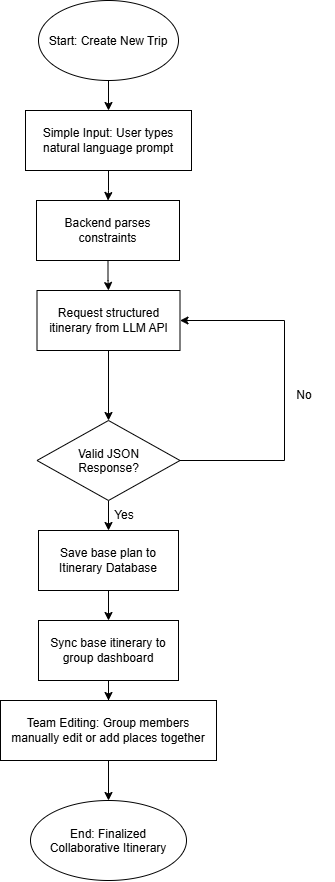

The diagram above was exported from draw.io. Its source (the exported page's mxGraphModel, read from the mxfile embedded in the PNG):
<mxGraphModel dx="1030" dy="1826" grid="1" gridSize="10" guides="1" tooltips="1" connect="1" arrows="1" fold="1" page="1" pageScale="1" pageWidth="827" pageHeight="1169" math="0" shadow="0">
  <root>
    <mxCell id="0" />
    <mxCell id="1" parent="0" />
    <mxCell id="_ZIbHOskhbJj-D2d084W-3" edge="1" parent="1" source="_ZIbHOskhbJj-D2d084W-1" style="edgeStyle=orthogonalEdgeStyle;rounded=0;orthogonalLoop=1;jettySize=auto;html=1;" target="_ZIbHOskhbJj-D2d084W-2" value="">
      <mxGeometry relative="1" as="geometry" />
    </mxCell>
    <mxCell id="_ZIbHOskhbJj-D2d084W-1" parent="1" style="ellipse;whiteSpace=wrap;html=1;shapeInside=1;" value="Start: Create New Trip" vertex="1">
      <mxGeometry height="80" width="140" x="344" y="-1130" as="geometry" />
    </mxCell>
    <mxCell id="_ZIbHOskhbJj-D2d084W-5" edge="1" parent="1" source="_ZIbHOskhbJj-D2d084W-2" style="edgeStyle=orthogonalEdgeStyle;rounded=0;orthogonalLoop=1;jettySize=auto;html=1;" target="_ZIbHOskhbJj-D2d084W-4" value="">
      <mxGeometry relative="1" as="geometry" />
    </mxCell>
    <mxCell id="_ZIbHOskhbJj-D2d084W-2" parent="1" style="whiteSpace=wrap;html=1;" value="Simple Input: User types natural language prompt" vertex="1">
      <mxGeometry height="60" width="166" x="331" y="-1020" as="geometry" />
    </mxCell>
    <mxCell id="_ZIbHOskhbJj-D2d084W-7" edge="1" parent="1" source="_ZIbHOskhbJj-D2d084W-4" style="edgeStyle=orthogonalEdgeStyle;rounded=0;orthogonalLoop=1;jettySize=auto;html=1;" target="_ZIbHOskhbJj-D2d084W-6" value="">
      <mxGeometry relative="1" as="geometry" />
    </mxCell>
    <mxCell id="_ZIbHOskhbJj-D2d084W-4" parent="1" style="whiteSpace=wrap;html=1;" value="Backend parses constraints" vertex="1">
      <mxGeometry height="60" width="143" x="342" y="-930" as="geometry" />
    </mxCell>
    <mxCell id="_ZIbHOskhbJj-D2d084W-9" edge="1" parent="1" source="_ZIbHOskhbJj-D2d084W-6" style="edgeStyle=orthogonalEdgeStyle;rounded=0;orthogonalLoop=1;jettySize=auto;html=1;" target="_ZIbHOskhbJj-D2d084W-8" value="">
      <mxGeometry relative="1" as="geometry" />
    </mxCell>
    <mxCell id="_ZIbHOskhbJj-D2d084W-6" parent="1" style="whiteSpace=wrap;html=1;" value="Request structured itinerary from LLM API" vertex="1">
      <mxGeometry height="60" width="143" x="342.5" y="-840" as="geometry" />
    </mxCell>
    <mxCell id="_ZIbHOskhbJj-D2d084W-13" edge="1" parent="1" source="_ZIbHOskhbJj-D2d084W-8" style="edgeStyle=orthogonalEdgeStyle;rounded=0;orthogonalLoop=1;jettySize=auto;html=1;" target="_ZIbHOskhbJj-D2d084W-12" value="">
      <mxGeometry relative="1" as="geometry" />
    </mxCell>
    <mxCell id="_ZIbHOskhbJj-D2d084W-8" parent="1" style="rhombus;whiteSpace=wrap;html=1;shapeInside=1;" value="Valid JSON Response?" vertex="1">
      <mxGeometry height="80" width="143" x="342.5" y="-710" as="geometry" />
    </mxCell>
    <mxCell id="_ZIbHOskhbJj-D2d084W-10" edge="1" parent="1" source="_ZIbHOskhbJj-D2d084W-8" style="endArrow=classic;html=1;rounded=0;exitX=1;exitY=0.5;exitDx=0;exitDy=0;entryX=1;entryY=0.5;entryDx=0;entryDy=0;" target="_ZIbHOskhbJj-D2d084W-6" value="">
      <mxGeometry height="50" relative="1" width="50" as="geometry">
        <Array as="points">
          <mxPoint x="590" y="-670" />
          <mxPoint x="590" y="-810" />
        </Array>
        <mxPoint x="500" y="-680" as="sourcePoint" />
        <mxPoint x="550" y="-730" as="targetPoint" />
      </mxGeometry>
    </mxCell>
    <mxCell id="_ZIbHOskhbJj-D2d084W-11" parent="1" style="text;html=1;whiteSpace=wrap;strokeColor=none;fillColor=none;align=center;verticalAlign=middle;rounded=0;" value="No" vertex="1">
      <mxGeometry height="30" width="60" x="580" y="-750" as="geometry" />
    </mxCell>
    <mxCell id="_ZIbHOskhbJj-D2d084W-16" edge="1" parent="1" source="_ZIbHOskhbJj-D2d084W-12" style="edgeStyle=orthogonalEdgeStyle;rounded=0;orthogonalLoop=1;jettySize=auto;html=1;" target="_ZIbHOskhbJj-D2d084W-15" value="">
      <mxGeometry relative="1" as="geometry" />
    </mxCell>
    <mxCell id="_ZIbHOskhbJj-D2d084W-12" parent="1" style="whiteSpace=wrap;html=1;" value="Save base plan to Itinerary Database" vertex="1">
      <mxGeometry height="60" width="140" x="344" y="-600" as="geometry" />
    </mxCell>
    <mxCell id="_ZIbHOskhbJj-D2d084W-14" parent="1" style="text;html=1;whiteSpace=wrap;strokeColor=none;fillColor=none;align=center;verticalAlign=middle;rounded=0;" value="Yes" vertex="1">
      <mxGeometry height="30" width="60" x="400" y="-630" as="geometry" />
    </mxCell>
    <mxCell id="_ZIbHOskhbJj-D2d084W-19" edge="1" parent="1" source="_ZIbHOskhbJj-D2d084W-15" style="edgeStyle=orthogonalEdgeStyle;rounded=0;orthogonalLoop=1;jettySize=auto;html=1;" target="_ZIbHOskhbJj-D2d084W-18" value="">
      <mxGeometry relative="1" as="geometry" />
    </mxCell>
    <mxCell id="_ZIbHOskhbJj-D2d084W-15" parent="1" style="whiteSpace=wrap;html=1;" value="Sync base itinerary to group dashboard" vertex="1">
      <mxGeometry height="60" width="140" x="344" y="-510" as="geometry" />
    </mxCell>
    <mxCell id="_ZIbHOskhbJj-D2d084W-21" edge="1" parent="1" source="_ZIbHOskhbJj-D2d084W-18" style="edgeStyle=orthogonalEdgeStyle;rounded=0;orthogonalLoop=1;jettySize=auto;html=1;" target="_ZIbHOskhbJj-D2d084W-20" value="">
      <mxGeometry relative="1" as="geometry" />
    </mxCell>
    <mxCell id="_ZIbHOskhbJj-D2d084W-18" parent="1" style="whiteSpace=wrap;html=1;" value="Team Editing: Group members manually edit or add places together" vertex="1">
      <mxGeometry height="60" width="216" x="306" y="-430" as="geometry" />
    </mxCell>
    <mxCell id="_ZIbHOskhbJj-D2d084W-20" parent="1" style="ellipse;whiteSpace=wrap;html=1;shapeInside=1;" value="End: Finalized Collaborative Itinerary" vertex="1">
      <mxGeometry height="80" width="156" x="336" y="-330" as="geometry" />
    </mxCell>
  </root>
</mxGraphModel>